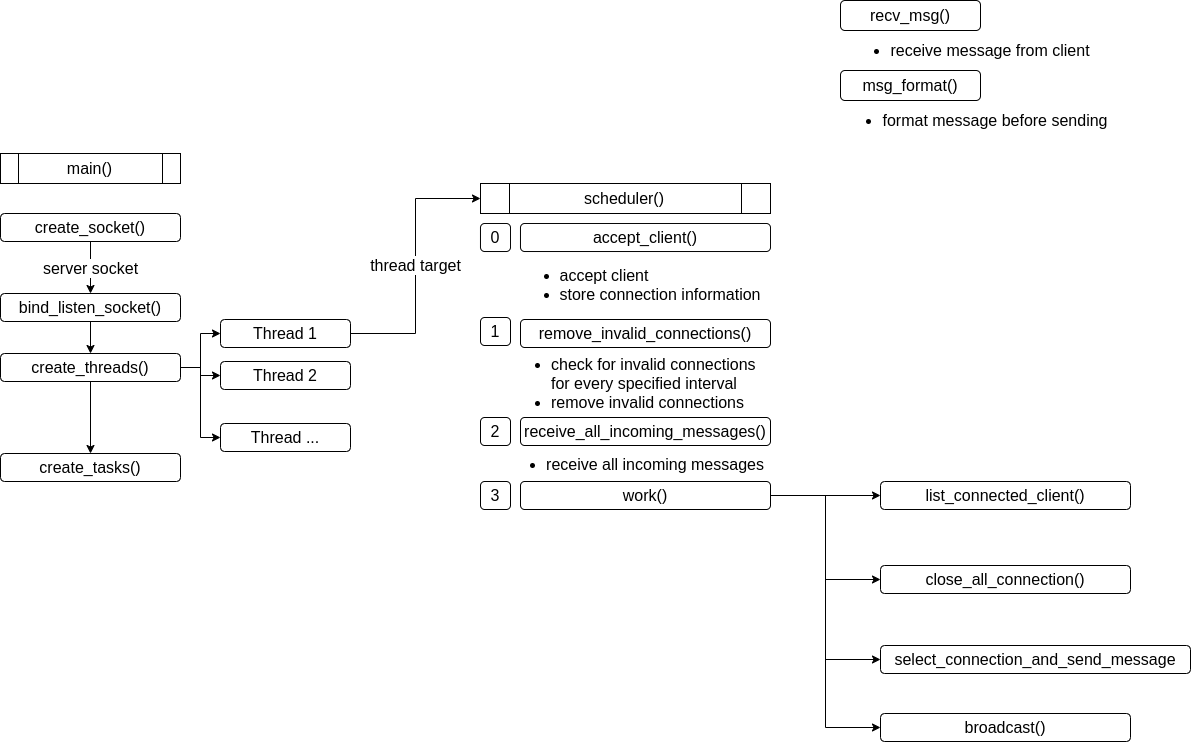

The diagram above was exported from draw.io. Its source (the exported page's mxGraphModel, read from the mxfile embedded in the PNG):
<mxGraphModel dx="2370" dy="1290" grid="1" gridSize="10" guides="1" tooltips="1" connect="1" arrows="1" fold="1" page="1" pageScale="1" pageWidth="827" pageHeight="583" math="0" shadow="0">
  <root>
    <mxCell id="0" />
    <mxCell id="1" parent="0" />
    <mxCell id="uzxW4-h2SKwzpZSek_Iy-15" value="main()" style="shape=process;whiteSpace=wrap;html=1;backgroundOutline=1;fontSize=16;align=center;" parent="1" vertex="1">
      <mxGeometry x="240" y="380" width="180" height="30" as="geometry" />
    </mxCell>
    <mxCell id="uzxW4-h2SKwzpZSek_Iy-20" value="server socket" style="edgeStyle=orthogonalEdgeStyle;rounded=0;orthogonalLoop=1;jettySize=auto;html=1;exitX=0.5;exitY=1;exitDx=0;exitDy=0;fontSize=16;" parent="1" source="uzxW4-h2SKwzpZSek_Iy-16" target="uzxW4-h2SKwzpZSek_Iy-17" edge="1">
      <mxGeometry relative="1" as="geometry" />
    </mxCell>
    <mxCell id="uzxW4-h2SKwzpZSek_Iy-16" value="create_socket()" style="rounded=1;whiteSpace=wrap;html=1;fontSize=16;align=center;" parent="1" vertex="1">
      <mxGeometry x="240" y="440" width="180" height="28" as="geometry" />
    </mxCell>
    <mxCell id="uzxW4-h2SKwzpZSek_Iy-21" style="edgeStyle=orthogonalEdgeStyle;rounded=0;orthogonalLoop=1;jettySize=auto;html=1;exitX=0.5;exitY=1;exitDx=0;exitDy=0;fontSize=16;" parent="1" source="uzxW4-h2SKwzpZSek_Iy-17" target="uzxW4-h2SKwzpZSek_Iy-19" edge="1">
      <mxGeometry relative="1" as="geometry" />
    </mxCell>
    <mxCell id="uzxW4-h2SKwzpZSek_Iy-17" value="bind_listen_socket()" style="rounded=1;whiteSpace=wrap;html=1;fontSize=16;align=center;" parent="1" vertex="1">
      <mxGeometry x="240" y="520" width="180" height="28" as="geometry" />
    </mxCell>
    <mxCell id="uzxW4-h2SKwzpZSek_Iy-18" value="create_tasks()" style="rounded=1;whiteSpace=wrap;html=1;fontSize=16;align=center;" parent="1" vertex="1">
      <mxGeometry x="240" y="680" width="180" height="28" as="geometry" />
    </mxCell>
    <mxCell id="uzxW4-h2SKwzpZSek_Iy-22" style="edgeStyle=orthogonalEdgeStyle;rounded=0;orthogonalLoop=1;jettySize=auto;html=1;exitX=0.5;exitY=1;exitDx=0;exitDy=0;entryX=0.5;entryY=0;entryDx=0;entryDy=0;fontSize=16;" parent="1" source="uzxW4-h2SKwzpZSek_Iy-19" target="uzxW4-h2SKwzpZSek_Iy-18" edge="1">
      <mxGeometry relative="1" as="geometry" />
    </mxCell>
    <mxCell id="uzxW4-h2SKwzpZSek_Iy-36" style="edgeStyle=orthogonalEdgeStyle;rounded=0;orthogonalLoop=1;jettySize=auto;html=1;exitX=1;exitY=0.5;exitDx=0;exitDy=0;entryX=0;entryY=0.5;entryDx=0;entryDy=0;fontSize=16;" parent="1" source="uzxW4-h2SKwzpZSek_Iy-19" target="uzxW4-h2SKwzpZSek_Iy-32" edge="1">
      <mxGeometry relative="1" as="geometry" />
    </mxCell>
    <mxCell id="uzxW4-h2SKwzpZSek_Iy-37" style="edgeStyle=orthogonalEdgeStyle;rounded=0;orthogonalLoop=1;jettySize=auto;html=1;exitX=1;exitY=0.5;exitDx=0;exitDy=0;fontSize=16;" parent="1" source="uzxW4-h2SKwzpZSek_Iy-19" target="uzxW4-h2SKwzpZSek_Iy-33" edge="1">
      <mxGeometry relative="1" as="geometry" />
    </mxCell>
    <mxCell id="uzxW4-h2SKwzpZSek_Iy-38" style="edgeStyle=orthogonalEdgeStyle;rounded=0;orthogonalLoop=1;jettySize=auto;html=1;exitX=1;exitY=0.5;exitDx=0;exitDy=0;entryX=0;entryY=0.5;entryDx=0;entryDy=0;fontSize=16;" parent="1" source="uzxW4-h2SKwzpZSek_Iy-19" target="uzxW4-h2SKwzpZSek_Iy-34" edge="1">
      <mxGeometry relative="1" as="geometry" />
    </mxCell>
    <mxCell id="uzxW4-h2SKwzpZSek_Iy-19" value="create_threads()" style="rounded=1;whiteSpace=wrap;html=1;fontSize=16;align=center;" parent="1" vertex="1">
      <mxGeometry x="240" y="580" width="180" height="28" as="geometry" />
    </mxCell>
    <mxCell id="uzxW4-h2SKwzpZSek_Iy-23" value="recv_msg()" style="rounded=1;whiteSpace=wrap;html=1;fontSize=16;align=center;" parent="1" vertex="1">
      <mxGeometry x="1080" y="227" width="140" height="30" as="geometry" />
    </mxCell>
    <mxCell id="uzxW4-h2SKwzpZSek_Iy-24" value="msg_format()" style="rounded=1;whiteSpace=wrap;html=1;fontSize=16;align=center;" parent="1" vertex="1">
      <mxGeometry x="1080" y="297" width="140" height="30" as="geometry" />
    </mxCell>
    <mxCell id="uzxW4-h2SKwzpZSek_Iy-26" value="&lt;ul&gt;&lt;li&gt;receive message from client&lt;/li&gt;&lt;/ul&gt;" style="text;html=1;strokeColor=none;fillColor=none;align=center;verticalAlign=middle;whiteSpace=wrap;rounded=0;fontSize=16;" parent="1" vertex="1">
      <mxGeometry x="1080" y="267" width="260" height="20" as="geometry" />
    </mxCell>
    <mxCell id="uzxW4-h2SKwzpZSek_Iy-29" value="&lt;ul&gt;&lt;li&gt;format message before sending&lt;/li&gt;&lt;/ul&gt;" style="text;html=1;strokeColor=none;fillColor=none;align=center;verticalAlign=middle;whiteSpace=wrap;rounded=0;fontSize=16;" parent="1" vertex="1">
      <mxGeometry x="1080" y="337" width="270" height="20" as="geometry" />
    </mxCell>
    <mxCell id="uzxW4-h2SKwzpZSek_Iy-42" value="thread target" style="edgeStyle=orthogonalEdgeStyle;rounded=0;orthogonalLoop=1;jettySize=auto;html=1;exitX=1;exitY=0.5;exitDx=0;exitDy=0;entryX=0;entryY=0.5;entryDx=0;entryDy=0;fontSize=16;" parent="1" source="uzxW4-h2SKwzpZSek_Iy-32" target="uzxW4-h2SKwzpZSek_Iy-41" edge="1">
      <mxGeometry relative="1" as="geometry" />
    </mxCell>
    <mxCell id="uzxW4-h2SKwzpZSek_Iy-32" value="Thread 1" style="rounded=1;whiteSpace=wrap;html=1;fontSize=16;align=center;" parent="1" vertex="1">
      <mxGeometry x="460" y="546" width="130" height="28" as="geometry" />
    </mxCell>
    <mxCell id="uzxW4-h2SKwzpZSek_Iy-33" value="Thread 2" style="rounded=1;whiteSpace=wrap;html=1;fontSize=16;align=center;" parent="1" vertex="1">
      <mxGeometry x="460" y="588" width="130" height="28" as="geometry" />
    </mxCell>
    <mxCell id="uzxW4-h2SKwzpZSek_Iy-34" value="Thread ..." style="rounded=1;whiteSpace=wrap;html=1;fontSize=16;align=center;" parent="1" vertex="1">
      <mxGeometry x="460" y="650" width="130" height="28" as="geometry" />
    </mxCell>
    <mxCell id="uzxW4-h2SKwzpZSek_Iy-41" value="scheduler()" style="shape=process;whiteSpace=wrap;html=1;backgroundOutline=1;fontSize=16;align=center;" parent="1" vertex="1">
      <mxGeometry x="720" y="410" width="290" height="30" as="geometry" />
    </mxCell>
    <mxCell id="uzxW4-h2SKwzpZSek_Iy-43" value="accept_client()" style="rounded=1;whiteSpace=wrap;html=1;fontSize=16;align=center;" parent="1" vertex="1">
      <mxGeometry x="760" y="450" width="250" height="28" as="geometry" />
    </mxCell>
    <mxCell id="uzxW4-h2SKwzpZSek_Iy-44" value="receive_all_incoming_messages()" style="rounded=1;whiteSpace=wrap;html=1;fontSize=16;align=center;" parent="1" vertex="1">
      <mxGeometry x="760" y="644" width="250" height="28" as="geometry" />
    </mxCell>
    <mxCell id="uzxW4-h2SKwzpZSek_Iy-45" value="remove_invalid_connections()" style="rounded=1;whiteSpace=wrap;html=1;fontSize=16;align=center;" parent="1" vertex="1">
      <mxGeometry x="760" y="546" width="250" height="28" as="geometry" />
    </mxCell>
    <mxCell id="uzxW4-h2SKwzpZSek_Iy-64" value="" style="edgeStyle=orthogonalEdgeStyle;rounded=0;orthogonalLoop=1;jettySize=auto;html=1;exitX=1;exitY=0.5;exitDx=0;exitDy=0;fontSize=16;" parent="1" source="uzxW4-h2SKwzpZSek_Iy-46" target="uzxW4-h2SKwzpZSek_Iy-59" edge="1">
      <mxGeometry relative="1" as="geometry" />
    </mxCell>
    <mxCell id="uzxW4-h2SKwzpZSek_Iy-66" style="edgeStyle=orthogonalEdgeStyle;rounded=0;orthogonalLoop=1;jettySize=auto;html=1;exitX=1;exitY=0.5;exitDx=0;exitDy=0;entryX=0;entryY=0.5;entryDx=0;entryDy=0;fontSize=16;" parent="1" source="uzxW4-h2SKwzpZSek_Iy-46" target="uzxW4-h2SKwzpZSek_Iy-61" edge="1">
      <mxGeometry relative="1" as="geometry" />
    </mxCell>
    <mxCell id="uzxW4-h2SKwzpZSek_Iy-67" style="edgeStyle=orthogonalEdgeStyle;rounded=0;orthogonalLoop=1;jettySize=auto;html=1;exitX=1;exitY=0.5;exitDx=0;exitDy=0;entryX=0;entryY=0.5;entryDx=0;entryDy=0;fontSize=16;" parent="1" source="uzxW4-h2SKwzpZSek_Iy-46" target="uzxW4-h2SKwzpZSek_Iy-62" edge="1">
      <mxGeometry relative="1" as="geometry" />
    </mxCell>
    <mxCell id="uzxW4-h2SKwzpZSek_Iy-68" style="edgeStyle=orthogonalEdgeStyle;rounded=0;orthogonalLoop=1;jettySize=auto;html=1;exitX=1;exitY=0.5;exitDx=0;exitDy=0;entryX=0;entryY=0.5;entryDx=0;entryDy=0;fontSize=16;" parent="1" source="uzxW4-h2SKwzpZSek_Iy-46" target="uzxW4-h2SKwzpZSek_Iy-60" edge="1">
      <mxGeometry relative="1" as="geometry" />
    </mxCell>
    <mxCell id="uzxW4-h2SKwzpZSek_Iy-46" value="work()" style="rounded=1;whiteSpace=wrap;html=1;fontSize=16;align=center;" parent="1" vertex="1">
      <mxGeometry x="760" y="708" width="250" height="28" as="geometry" />
    </mxCell>
    <mxCell id="uzxW4-h2SKwzpZSek_Iy-47" value="0" style="rounded=1;whiteSpace=wrap;html=1;fontSize=16;align=center;" parent="1" vertex="1">
      <mxGeometry x="720" y="450" width="30" height="28" as="geometry" />
    </mxCell>
    <mxCell id="uzxW4-h2SKwzpZSek_Iy-49" value="1" style="rounded=1;whiteSpace=wrap;html=1;fontSize=16;align=center;" parent="1" vertex="1">
      <mxGeometry x="720" y="544" width="30" height="28" as="geometry" />
    </mxCell>
    <mxCell id="uzxW4-h2SKwzpZSek_Iy-50" value="2" style="rounded=1;whiteSpace=wrap;html=1;fontSize=16;align=center;" parent="1" vertex="1">
      <mxGeometry x="720" y="644" width="30" height="28" as="geometry" />
    </mxCell>
    <mxCell id="uzxW4-h2SKwzpZSek_Iy-51" value="3" style="rounded=1;whiteSpace=wrap;html=1;fontSize=16;align=center;" parent="1" vertex="1">
      <mxGeometry x="720" y="708" width="30" height="28" as="geometry" />
    </mxCell>
    <mxCell id="uzxW4-h2SKwzpZSek_Iy-54" value="&lt;div style=&quot;text-align: left&quot;&gt;&lt;ul&gt;&lt;li&gt;&lt;span&gt;accept client&amp;nbsp;&lt;/span&gt;&lt;/li&gt;&lt;li&gt;&lt;span&gt;store connection information&lt;/span&gt;&lt;/li&gt;&lt;/ul&gt;&lt;/div&gt;" style="text;html=1;strokeColor=none;fillColor=none;align=center;verticalAlign=middle;whiteSpace=wrap;rounded=0;fontSize=16;" parent="1" vertex="1">
      <mxGeometry x="750" y="481.5" width="260" height="60" as="geometry" />
    </mxCell>
    <mxCell id="uzxW4-h2SKwzpZSek_Iy-56" value="&lt;div style=&quot;text-align: left&quot;&gt;&lt;ul&gt;&lt;li&gt;check for invalid connections for every specified interval&lt;/li&gt;&lt;li&gt;remove invalid connections&lt;/li&gt;&lt;/ul&gt;&lt;/div&gt;" style="text;html=1;strokeColor=none;fillColor=none;align=center;verticalAlign=middle;whiteSpace=wrap;rounded=0;fontSize=16;" parent="1" vertex="1">
      <mxGeometry x="750" y="576" width="260" height="68" as="geometry" />
    </mxCell>
    <mxCell id="uzxW4-h2SKwzpZSek_Iy-57" value="&lt;div style=&quot;text-align: left&quot;&gt;&lt;ul&gt;&lt;li&gt;receive all incoming messages&lt;/li&gt;&lt;/ul&gt;&lt;/div&gt;" style="text;html=1;strokeColor=none;fillColor=none;align=center;verticalAlign=middle;whiteSpace=wrap;rounded=0;fontSize=16;" parent="1" vertex="1">
      <mxGeometry x="740" y="672" width="270" height="38" as="geometry" />
    </mxCell>
    <mxCell id="uzxW4-h2SKwzpZSek_Iy-59" value="list_connected_client()" style="rounded=1;whiteSpace=wrap;html=1;fontSize=16;align=center;" parent="1" vertex="1">
      <mxGeometry x="1120" y="708" width="250" height="28" as="geometry" />
    </mxCell>
    <mxCell id="uzxW4-h2SKwzpZSek_Iy-60" value="close_all_connection()" style="rounded=1;whiteSpace=wrap;html=1;fontSize=16;align=center;" parent="1" vertex="1">
      <mxGeometry x="1120" y="792" width="250" height="28" as="geometry" />
    </mxCell>
    <mxCell id="uzxW4-h2SKwzpZSek_Iy-61" value="select_connection_and_send_message" style="rounded=1;whiteSpace=wrap;html=1;fontSize=16;align=center;" parent="1" vertex="1">
      <mxGeometry x="1120" y="872" width="310" height="28" as="geometry" />
    </mxCell>
    <mxCell id="uzxW4-h2SKwzpZSek_Iy-62" value="broadcast()" style="rounded=1;whiteSpace=wrap;html=1;fontSize=16;align=center;" parent="1" vertex="1">
      <mxGeometry x="1120" y="940" width="250" height="28" as="geometry" />
    </mxCell>
  </root>
</mxGraphModel>